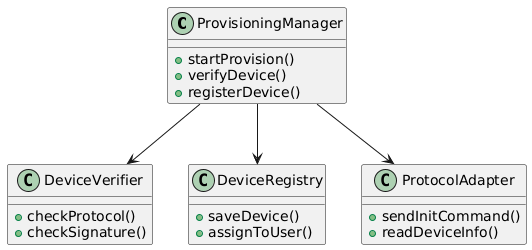

The diagram above was rendered by PlantUML. Its source (embedded in the PNG):
@startuml
class ProvisioningManager {
    +startProvision()
    +verifyDevice()
    +registerDevice()
}

class DeviceVerifier {
    +checkProtocol()
    +checkSignature()
}

class DeviceRegistry {
    +saveDevice()
    +assignToUser()
}

class ProtocolAdapter {
    +sendInitCommand()
    +readDeviceInfo()
}

ProvisioningManager --> DeviceVerifier
ProvisioningManager --> DeviceRegistry
ProvisioningManager --> ProtocolAdapter
@enduml